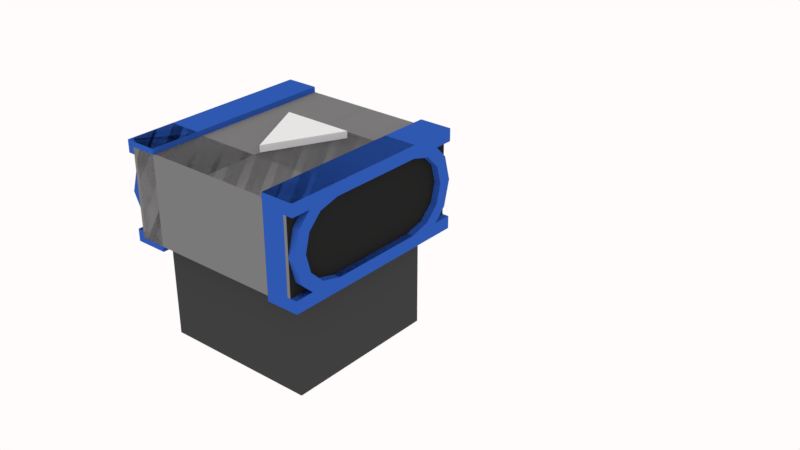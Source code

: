 # Source: ConvPrefab.blend  (saved by Blender 2.79.0; exported with 4.5.12 LTS)
import bpy
from mathutils import Matrix  # noqa: F401  (used for matrix-valued properties, if any)

bpy.ops.wm.read_factory_settings(use_empty=True)
scene = bpy.context.scene
scene.name = 'Scene'

# ---- collections
col_collection_1 = bpy.data.collections.new('Collection 1'); scene.collection.children.link(col_collection_1)

# ---- materials (node trees are filled in below, after node groups)
mat_playercolor_001 = bpy.data.materials.new('PlayerColor.001')
mat_playercolor_001.alpha_threshold = 0.0
mat_playercolor_001.roughness = 0.5
mat_tape = bpy.data.materials.new('Tape')
mat_tape.alpha_threshold = 0.0
mat_tape.roughness = 0.5
mat_side = bpy.data.materials.new('Side')
mat_side.alpha_threshold = 0.0
mat_side.roughness = 0.5
mat_body = bpy.data.materials.new('Body')
mat_body.alpha_threshold = 0.0
mat_body.roughness = 0.5
mat_arrow = bpy.data.materials.new('Arrow')
mat_arrow.alpha_threshold = 0.0
mat_arrow.roughness = 0.5

# ---- material node trees
mat_playercolor_001.use_nodes = True; mat_playercolor_001.node_tree.nodes.clear()
_N = mat_playercolor_001.node_tree.nodes; _L = mat_playercolor_001.node_tree.links
n0 = _N.new('ShaderNodeOutputMaterial'); n0.name = 'Material Output'; n0.location = (300, 300)
n1 = _N.new('ShaderNodeBsdfDiffuse'); n1.name = 'Diffuse BSDF'; n1.location = (10, 300)
n1.inputs[0].default_value = (0.02825, 0.1009, 0.448, 1.0)
_L.new(n1.outputs[0], n0.inputs[0])
n0.is_active_output = True
mat_tape.use_nodes = True; mat_tape.node_tree.nodes.clear()
_N = mat_tape.node_tree.nodes; _L = mat_tape.node_tree.links
n0 = _N.new('ShaderNodeOutputMaterial'); n0.name = 'Material Output'; n0.location = (300, 300)
n1 = _N.new('ShaderNodeBsdfDiffuse'); n1.name = 'Diffuse BSDF'; n1.location = (10, 300)
n1.inputs[0].default_value = (0.196, 0.196, 0.196, 1.0)
_L.new(n1.outputs[0], n0.inputs[0])
n0.is_active_output = True
mat_side.use_nodes = True; mat_side.node_tree.nodes.clear()
_N = mat_side.node_tree.nodes; _L = mat_side.node_tree.links
n0 = _N.new('ShaderNodeOutputMaterial'); n0.name = 'Material Output'; n0.location = (300, 300)
n1 = _N.new('ShaderNodeBsdfDiffuse'); n1.name = 'Diffuse BSDF'; n1.location = (10, 300)
n1.inputs[0].default_value = (0.01882, 0.01867, 0.01821, 1.0)
_L.new(n1.outputs[0], n0.inputs[0])
n0.is_active_output = True
mat_body.use_nodes = True; mat_body.node_tree.nodes.clear()
_N = mat_body.node_tree.nodes; _L = mat_body.node_tree.links
n0 = _N.new('ShaderNodeOutputMaterial'); n0.name = 'Material Output'; n0.location = (300, 300)
n1 = _N.new('ShaderNodeBsdfDiffuse'); n1.name = 'Diffuse BSDF'; n1.location = (10, 300)
n1.inputs[0].default_value = (0.05222, 0.05222, 0.05222, 1.0)
_L.new(n1.outputs[0], n0.inputs[0])
n0.is_active_output = True
mat_arrow.use_nodes = True; mat_arrow.node_tree.nodes.clear()
_N = mat_arrow.node_tree.nodes; _L = mat_arrow.node_tree.links
n0 = _N.new('ShaderNodeOutputMaterial'); n0.name = 'Material Output'; n0.location = (300, 300)
n1 = _N.new('ShaderNodeBsdfDiffuse'); n1.name = 'Diffuse BSDF'; n1.location = (10, 300)
_L.new(n1.outputs[0], n0.inputs[0])
n0.is_active_output = True

# ---- world
world_world = bpy.data.worlds.new('World'); scene.world = world_world
world_world.color = (1.0, 0.9699, 0.9699)
world_world.use_sun_shadow = False
world_world.sun_shadow_jitter_overblur = 0.0
world_world.cycles.sampling_method = 'MANUAL'

# ---- meshes
me_cylinder_031 = bpy.data.meshes.new('Cylinder.031')
me_cylinder_031.from_pydata([(-0.8913, 2.109, -0.6658), (-1.337, 2.228, -0.6658), (-1.663, 2.554, -0.6658), (-1.783, 3.0, -0.6658), (-1.663, 3.446, -0.6658), (-1.337, 3.772, -0.6658), (-0.8913, 3.891, -0.6658), (-0.8913, 3.0, -0.6658), (-0.8913, 2.109, 0.6658), (-1.337, 2.228, 0.6658), (-1.663, 2.554, 0.6658), (-1.783, 3.0, 0.6658), (-1.663, 3.446, 0.6658), (-1.337, 3.772, 0.6658), (-0.8913, 3.891, 0.6658), (-0.8913, 3.0, 0.6658), (-0.8913, 2.109, 0.0), (-1.337, 2.228, 0.0), (-1.663, 2.554, 0.0), (-1.783, 3.0, 0.0), (-1.663, 3.446, 0.0), (-1.337, 3.772, 0.0), (-0.8913, 3.891, 0.0), (0.8913, 2.109, -0.6658), (1.337, 2.228, -0.6658), (1.663, 2.554, -0.6658), (1.783, 3.0, -0.6658), (1.663, 3.446, -0.6658), (1.337, 3.772, -0.6658), (0.8913, 3.891, -0.6658), (0.8913, 3.0, -0.6658), (0.8913, 2.109, 0.6658), (1.337, 2.228, 0.6658), (1.663, 2.554, 0.6658), (1.783, 3.0, 0.6658), (1.663, 3.446, 0.6658), (1.337, 3.772, 0.6658), (0.8913, 3.891, 0.6658), (0.8913, 3.0, 0.6658), (0.8913, 2.109, 0.0), (1.337, 2.228, 0.0), (1.663, 2.554, 0.0), (1.783, 3.0, 0.0), (1.663, 3.446, 0.0), (1.337, 3.772, 0.0), (0.8913, 3.891, 0.0)], [], [(21, 22, 6, 5), (20, 21, 5, 4), (19, 20, 4, 3), (18, 19, 3, 2), (17, 18, 2, 1), (16, 17, 1, 0), (7, 5, 6), (7, 4, 5), (7, 3, 4), (2, 3, 7), (1, 2, 7), (0, 1, 7), (21, 13, 14, 22), (20, 12, 13, 21), (19, 11, 12, 20), (18, 10, 11, 19), (17, 9, 10, 18), (16, 8, 9, 17), (15, 14, 13), (15, 13, 12), (15, 12, 11), (10, 15, 11), (9, 15, 10), (8, 15, 9), (44, 28, 29, 45), (43, 27, 28, 44), (42, 26, 27, 43), (41, 25, 26, 42), (40, 24, 25, 41), (39, 23, 24, 40), (30, 29, 28), (30, 28, 27), (30, 27, 26), (25, 30, 26), (24, 30, 25), (23, 30, 24), (44, 45, 37, 36), (43, 44, 36, 35), (42, 43, 35, 34), (41, 42, 34, 33), (40, 41, 33, 32), (39, 40, 32, 31), (38, 36, 37), (38, 35, 36), (38, 34, 35), (33, 34, 38), (32, 33, 38), (31, 32, 38), (7, 6, 29, 30), (22, 45, 29, 6), (0, 7, 30, 23), (0, 23, 39, 16), (8, 16, 39, 31), (8, 31, 38, 15), (15, 38, 37, 14), (22, 14, 37, 45)])
me_cylinder_031.polygons.foreach_set('material_index', [1, 1, 1, 1, 1, 1, 2, 2, 2, 2, 2, 2, 1, 1, 1, 1, 1, 1, 2, 2, 2, 2, 2, 2, 1, 1, 1, 1, 1, 1, 2, 2, 2, 2, 2, 2, 1, 1, 1, 1, 1, 1, 2, 2, 2, 2, 2, 2, 2, 1, 2, 1, 1, 2, 2, 1])
me_cylinder_031.materials.append(mat_playercolor_001)
me_cylinder_031.materials.append(mat_tape)
me_cylinder_031.materials.append(mat_side)
me_cylinder_031.materials.append(mat_body)
me_cylinder_031.use_remesh_preserve_volume = False
me_cylinder_031.use_remesh_preserve_attributes = False
me_cylinder_031.use_mirror_vertex_groups = False
me_cylinder_031.update()
me_cylinder_030 = bpy.data.meshes.new('Cylinder.030')
me_cylinder_030.from_pydata([(0.9671, 3.75, -1.0), (0.9671, 2.25, -1.0), (1.371, 2.358, -1.0), (1.642, 2.629, -1.0), (1.741, 3.0, -1.0), (1.642, 3.371, -1.0), (1.371, 3.642, -1.0), (1.0, 4.0, -0.6667), (1.0, 2.0, -0.6667), (1.5, 2.134, -0.6667), (1.866, 2.5, -0.6667), (2.0, 3.0, -0.6667), (1.866, 3.5, -0.6667), (1.5, 3.866, -0.6667), (1.5, 2.134, -1.0), (1.0, 2.0, -1.0), (1.866, 2.5, -1.0), (2.0, 3.0, -1.0), (1.866, 3.5, -1.0), (1.5, 3.866, -1.0), (1.0, 4.0, -1.0), (0.9671, 3.75, -0.9), (0.9671, 2.25, -0.9), (1.371, 2.358, -0.9), (1.642, 2.629, -0.9), (1.741, 3.0, -0.9), (1.642, 3.371, -0.9), (1.371, 3.642, -0.9), (0.9671, 3.0, -0.9), (1.0, 3.0, -0.6667), (-0.9671, 3.75, -1.0), (-0.9671, 2.25, -1.0), (-1.371, 2.358, -1.0), (-1.642, 2.629, -1.0), (-1.741, 3.0, -1.0), (-1.642, 3.371, -1.0), (-1.371, 3.642, -1.0), (-1.0, 4.0, -0.6667), (-1.0, 2.0, -0.6667), (-1.5, 2.134, -0.6667), (-1.866, 2.5, -0.6667), (-2.0, 3.0, -0.6667), (-1.866, 3.5, -0.6667), (-1.5, 3.866, -0.6667), (-1.5, 2.134, -1.0), (-1.0, 2.0, -1.0), (-1.866, 2.5, -1.0), (-2.0, 3.0, -1.0), (-1.866, 3.5, -1.0), (-1.5, 3.866, -1.0), (-1.0, 4.0, -1.0), (-0.9671, 3.75, -0.9), (-0.9671, 2.25, -0.9), (-1.371, 2.358, -0.9), (-1.642, 2.629, -0.9), (-1.741, 3.0, -0.9), (-1.642, 3.371, -0.9), (-1.371, 3.642, -0.9), (-0.9671, 3.0, -0.9), (3.02e-07, 4.0, -1.0), (3.02e-07, 2.0, -1.0), (2.013e-07, 4.0, -0.6667), (2.013e-07, 2.0, -0.6667), (2.718e-07, 2.25, -0.9), (2.718e-07, 3.0, -0.9), (3.02e-07, 2.25, -1.0), (2.718e-07, 3.75, -0.9), (-1.0, 3.0, -0.6667), (3.02e-07, 3.75, -1.0), (2.013e-07, 3.0, -0.6667), (0.9671, 3.75, 1.0), (0.9671, 2.25, 1.0), (1.371, 2.358, 1.0), (1.642, 2.629, 1.0), (1.741, 3.0, 1.0), (1.642, 3.371, 1.0), (1.371, 3.642, 1.0), (1.0, 4.0, 0.6667), (1.0, 2.0, 0.6667), (1.5, 2.134, 0.6667), (1.866, 2.5, 0.6667), (2.0, 3.0, 0.6667), (1.866, 3.5, 0.6667), (1.5, 3.866, 0.6667), (1.5, 2.134, 1.0), (1.0, 2.0, 1.0), (1.866, 2.5, 1.0), (2.0, 3.0, 1.0), (1.866, 3.5, 1.0), (1.5, 3.866, 1.0), (1.0, 4.0, 1.0), (0.9671, 3.75, 0.9), (0.9671, 2.25, 0.9), (1.371, 2.358, 0.9), (1.642, 2.629, 0.9), (1.741, 3.0, 0.9), (1.642, 3.371, 0.9), (1.371, 3.642, 0.9), (0.9671, 3.0, 0.9), (1.0, 3.0, 0.6667), (-0.9671, 3.75, 1.0), (-0.9671, 2.25, 1.0), (-1.371, 2.358, 1.0), (-1.642, 2.629, 1.0), (-1.741, 3.0, 1.0), (-1.642, 3.371, 1.0), (-1.371, 3.642, 1.0), (-1.0, 4.0, 0.6667), (-1.0, 2.0, 0.6667), (-1.5, 2.134, 0.6667), (-1.866, 2.5, 0.6667), (-2.0, 3.0, 0.6667), (-1.866, 3.5, 0.6667), (-1.5, 3.866, 0.6667), (-1.5, 2.134, 1.0), (-1.0, 2.0, 1.0), (-1.866, 2.5, 1.0), (-2.0, 3.0, 1.0), (-1.866, 3.5, 1.0), (-1.5, 3.866, 1.0), (-1.0, 4.0, 1.0), (-0.9671, 3.75, 0.9), (-0.9671, 2.25, 0.9), (-1.371, 2.358, 0.9), (-1.642, 2.629, 0.9), (-1.741, 3.0, 0.9), (-1.642, 3.371, 0.9), (-1.371, 3.642, 0.9), (-0.9671, 3.0, 0.9), (-3.02e-07, 4.0, 1.0), (-3.02e-07, 2.0, 1.0), (-2.013e-07, 4.0, 0.6667), (-2.013e-07, 2.0, 0.6667), (-2.718e-07, 2.25, 0.9), (-2.718e-07, 3.0, 0.9), (-3.02e-07, 2.25, 1.0), (-2.718e-07, 3.75, 0.9), (-1.0, 3.0, 0.6667), (-3.02e-07, 3.75, 1.0), (-2.013e-07, 3.0, 0.6667)], [], [(8, 15, 14, 9), (9, 14, 16, 10), (10, 16, 17, 11), (11, 17, 18, 12), (12, 18, 19, 13), (13, 19, 20, 7), (11, 29, 10), (13, 29, 12), (7, 29, 13), (61, 69, 29, 7), (69, 62, 8, 29), (22, 28, 23), (68, 0, 21, 66), (0, 6, 27, 21), (28, 24, 23), (10, 29, 9), (1, 2, 14, 15), (2, 3, 16, 14), (3, 4, 17, 16), (4, 5, 18, 17), (5, 6, 19, 18), (6, 0, 20, 19), (65, 1, 15, 60), (28, 25, 24), (21, 27, 28), (27, 26, 28), (2, 1, 22, 23), (3, 2, 23, 24), (4, 3, 24, 25), (5, 4, 25, 26), (6, 5, 26, 27), (29, 8, 9), (28, 26, 25), (22, 63, 64, 28), (12, 29, 11), (1, 65, 63, 22), (28, 64, 66, 21), (0, 68, 59, 20), (20, 59, 61, 7), (8, 62, 60, 15), (38, 39, 44, 45), (39, 40, 46, 44), (40, 41, 47, 46), (41, 42, 48, 47), (42, 43, 49, 48), (43, 37, 50, 49), (41, 40, 67), (43, 42, 67), (37, 43, 67), (61, 37, 67, 69), (69, 67, 38, 62), (52, 53, 58), (68, 66, 51, 30), (30, 51, 57, 36), (58, 53, 54), (40, 39, 67), (31, 45, 44, 32), (32, 44, 46, 33), (33, 46, 47, 34), (34, 47, 48, 35), (35, 48, 49, 36), (36, 49, 50, 30), (65, 60, 45, 31), (58, 54, 55), (51, 58, 57), (57, 58, 56), (32, 53, 52, 31), (33, 54, 53, 32), (34, 55, 54, 33), (35, 56, 55, 34), (36, 57, 56, 35), (67, 39, 38), (58, 55, 56), (52, 58, 64, 63), (42, 41, 67), (31, 52, 63, 65), (58, 51, 66, 64), (30, 50, 59, 68), (50, 37, 61, 59), (38, 45, 60, 62), (78, 79, 84, 85), (79, 80, 86, 84), (80, 81, 87, 86), (81, 82, 88, 87), (82, 83, 89, 88), (83, 77, 90, 89), (81, 80, 99), (83, 82, 99), (77, 83, 99), (131, 77, 99, 139), (139, 99, 78, 132), (92, 93, 98), (138, 136, 91, 70), (70, 91, 97, 76), (98, 93, 94), (80, 79, 99), (71, 85, 84, 72), (72, 84, 86, 73), (73, 86, 87, 74), (74, 87, 88, 75), (75, 88, 89, 76), (76, 89, 90, 70), (135, 130, 85, 71), (98, 94, 95), (91, 98, 97), (97, 98, 96), (72, 93, 92, 71), (73, 94, 93, 72), (74, 95, 94, 73), (75, 96, 95, 74), (76, 97, 96, 75), (99, 79, 78), (98, 95, 96), (92, 98, 134, 133), (82, 81, 99), (71, 92, 133, 135), (98, 91, 136, 134), (70, 90, 129, 138), (90, 77, 131, 129), (78, 85, 130, 132), (108, 115, 114, 109), (109, 114, 116, 110), (110, 116, 117, 111), (111, 117, 118, 112), (112, 118, 119, 113), (113, 119, 120, 107), (111, 137, 110), (113, 137, 112), (107, 137, 113), (131, 139, 137, 107), (139, 132, 108, 137), (122, 128, 123), (138, 100, 121, 136), (100, 106, 127, 121), (128, 124, 123), (110, 137, 109), (101, 102, 114, 115), (102, 103, 116, 114), (103, 104, 117, 116), (104, 105, 118, 117), (105, 106, 119, 118), (106, 100, 120, 119), (135, 101, 115, 130), (128, 125, 124), (121, 127, 128), (127, 126, 128), (102, 101, 122, 123), (103, 102, 123, 124), (104, 103, 124, 125), (105, 104, 125, 126), (106, 105, 126, 127), (137, 108, 109), (128, 126, 125), (122, 133, 134, 128), (112, 137, 111), (101, 135, 133, 122), (128, 134, 136, 121), (100, 138, 129, 120), (120, 129, 131, 107), (108, 132, 130, 115)])
me_cylinder_030.materials.append(mat_playercolor_001)
me_cylinder_030.materials.append(mat_tape)
me_cylinder_030.materials.append(mat_side)
me_cylinder_030.materials.append(mat_body)
me_cylinder_030.use_remesh_preserve_volume = False
me_cylinder_030.use_remesh_preserve_attributes = False
me_cylinder_030.use_mirror_vertex_groups = False
me_cylinder_030.update()
me_cylinder_026 = bpy.data.meshes.new('Cylinder.026')
me_cylinder_026.from_pydata([(-0.9671, 3.75, -1.0), (-0.9671, 2.25, -1.0), (-1.371, 2.358, -1.0), (-1.642, 2.629, -1.0), (-1.741, 3.0, -1.0), (-1.642, 3.371, -1.0), (-1.371, 3.642, -1.0), (-1.0, 2.0, -0.6667), (-1.5, 2.134, -0.6667), (-1.866, 2.5, -0.6667), (-2.0, 3.0, -0.6667), (-1.866, 3.5, -0.6667), (-1.5, 3.866, -0.6667), (-1.0, 4.0, -0.6667), (-1.0, 2.0, -1.0), (-1.5, 2.134, -1.0), (-1.866, 2.5, -1.0), (-2.0, 3.0, -1.0), (-1.866, 3.5, -1.0), (-1.5, 3.866, -1.0), (-1.0, 4.0, -1.0), (-0.9671, 3.75, -0.9), (-0.9671, 2.25, -0.9), (-1.371, 2.358, -0.9), (-1.642, 2.629, -0.9), (-1.741, 3.0, -0.9), (-1.642, 3.371, -0.9), (-1.371, 3.642, -0.9), (-1.0, 3.0, -0.6667), (2.0, 3.0, -0.6667), (2.0, 3.0, -0.9), (-0.9671, 3.0, -0.9), (2.0, 3.75, -1.0), (2.0, 2.25, -1.0), (2.0, 2.0, -0.6667), (2.0, 4.0, -0.6667), (2.0, 4.0, -1.0), (2.0, 2.0, -1.0), (2.0, 3.75, -0.9), (2.0, 2.25, -0.9)], [], [(28, 13, 12), (20, 36, 32, 0), (38, 32, 36, 35), (6, 0, 21, 27), (14, 7, 8, 15), (15, 8, 9, 16), (16, 9, 10, 17), (17, 10, 11, 18), (18, 11, 12, 19), (19, 12, 13, 20), (0, 32, 38, 21), (25, 26, 31), (2, 1, 14, 15), (3, 2, 15, 16), (4, 3, 16, 17), (5, 4, 17, 18), (6, 5, 18, 19), (0, 6, 19, 20), (1, 33, 37, 14), (31, 30, 39, 22), (27, 21, 31), (22, 39, 33, 1), (1, 2, 23, 22), (2, 3, 24, 23), (3, 4, 25, 24), (4, 5, 26, 25), (5, 6, 27, 26), (13, 35, 36, 20), (28, 10, 9), (29, 35, 13, 28), (22, 23, 31), (23, 24, 31), (24, 25, 31), (30, 29, 34, 39), (26, 27, 31), (33, 39, 34, 37), (21, 38, 30, 31), (38, 35, 29, 30), (14, 37, 34, 7), (11, 28, 12), (10, 28, 11), (28, 9, 8), (7, 28, 8), (34, 29, 28, 7)])
me_cylinder_026.materials.append(mat_playercolor_001)
me_cylinder_026.materials.append(mat_tape)
me_cylinder_026.materials.append(mat_side)
me_cylinder_026.materials.append(mat_body)
me_cylinder_026.use_remesh_preserve_volume = False
me_cylinder_026.use_remesh_preserve_attributes = False
me_cylinder_026.use_mirror_vertex_groups = False
me_cylinder_026.update()
me_cylinder_025 = bpy.data.meshes.new('Cylinder.025')
me_cylinder_025.from_pydata([(-0.8913, 2.109, -0.6658), (-1.337, 2.228, -0.6658), (-1.663, 2.554, -0.6658), (-1.783, 3.0, -0.6658), (-1.663, 3.446, -0.6658), (-1.337, 3.772, -0.6658), (-0.8913, 3.891, -0.6658), (2.0, 2.109, -0.6658), (2.0, 3.891, -0.6658), (-0.8913, 3.0, -0.6658), (2.0, 3.0, -0.6658), (-0.8913, 2.109, 0.6658), (-1.337, 2.228, 0.6658), (-1.663, 2.554, 0.6658), (-1.783, 3.0, 0.6658), (-1.663, 3.446, 0.6658), (-1.337, 3.772, 0.6658), (2.0, 3.0, 0.0), (-0.8913, 3.891, 0.6658), (2.0, 2.109, 0.6658), (2.0, 3.891, 0.6658), (-0.8913, 3.0, 0.6658), (-0.8913, 2.109, 0.0), (-1.337, 2.228, 0.0), (-1.663, 2.554, 0.0), (-1.783, 3.0, 0.0), (-1.663, 3.446, 0.0), (-1.337, 3.772, 0.0), (2.0, 3.0, 0.6658), (-0.8913, 3.891, 0.0), (2.0, 2.109, 0.0), (2.0, 3.891, 0.0)], [], [(30, 7, 10, 17), (27, 29, 6, 5), (26, 27, 5, 4), (25, 26, 4, 3), (24, 25, 3, 2), (23, 24, 2, 1), (22, 23, 1, 0), (0, 9, 10, 7), (17, 10, 8, 31), (9, 6, 8, 10), (9, 5, 6), (9, 4, 5), (0, 7, 30, 22), (9, 3, 4), (2, 3, 9), (1, 2, 9), (0, 1, 9), (6, 29, 31, 8), (30, 17, 28, 19), (27, 16, 18, 29), (26, 15, 16, 27), (25, 14, 15, 26), (24, 13, 14, 25), (23, 12, 13, 24), (22, 11, 12, 23), (11, 19, 28, 21), (17, 31, 20, 28), (21, 28, 20, 18), (21, 18, 16), (21, 16, 15), (11, 22, 30, 19), (21, 15, 14), (13, 21, 14), (12, 21, 13), (11, 21, 12), (18, 20, 31, 29)])
me_cylinder_025.polygons.foreach_set('material_index', [1, 1, 1, 1, 1, 1, 1, 2, 1, 2, 2, 2, 1, 2, 2, 2, 2, 1, 1, 1, 1, 1, 1, 1, 1, 2, 1, 2, 2, 2, 1, 2, 2, 2, 2, 1])
me_cylinder_025.materials.append(mat_playercolor_001)
me_cylinder_025.materials.append(mat_tape)
me_cylinder_025.materials.append(mat_side)
me_cylinder_025.materials.append(mat_body)
me_cylinder_025.use_remesh_preserve_volume = False
me_cylinder_025.use_remesh_preserve_attributes = False
me_cylinder_025.use_mirror_vertex_groups = False
me_cylinder_025.update()
me_cylinder_024 = bpy.data.meshes.new('Cylinder.024')
me_cylinder_024.from_pydata([(-0.8913, 2.109, -0.6658), (-1.337, 2.228, -0.6658), (-1.663, 2.554, -0.6658), (-1.783, 3.0, -0.6658), (-1.663, 3.446, -0.6658), (-1.337, 3.772, -0.6658), (-0.8913, 3.891, -0.6658), (2.0, 2.109, -0.6658), (2.0, 3.891, -0.6658), (-0.8913, 3.0, -0.6658), (2.0, 3.0, -0.6658), (-0.8913, 2.109, 0.6658), (-1.337, 2.228, 0.6658), (-1.663, 2.554, 0.6658), (-1.783, 3.0, 0.6658), (-1.663, 3.446, 0.6658), (-1.337, 3.772, 0.6658), (2.0, 3.0, 0.0), (-0.8913, 3.891, 0.6658), (2.0, 2.109, 0.6658), (2.0, 3.891, 0.6658), (-0.8913, 3.0, 0.6658), (-0.8913, 2.109, 0.0), (-1.337, 2.228, 0.0), (-1.663, 2.554, 0.0), (-1.783, 3.0, 0.0), (-1.663, 3.446, 0.0), (-1.337, 3.772, 0.0), (2.0, 3.0, 0.6658), (-0.8913, 3.891, 0.0), (2.0, 2.109, 0.0), (2.0, 3.891, 0.0)], [], [(30, 7, 10, 17), (27, 29, 6, 5), (26, 27, 5, 4), (25, 26, 4, 3), (24, 25, 3, 2), (23, 24, 2, 1), (22, 23, 1, 0), (0, 9, 10, 7), (17, 10, 8, 31), (9, 6, 8, 10), (9, 5, 6), (9, 4, 5), (0, 7, 30, 22), (9, 3, 4), (2, 3, 9), (1, 2, 9), (0, 1, 9), (6, 29, 31, 8), (30, 17, 28, 19), (27, 16, 18, 29), (26, 15, 16, 27), (25, 14, 15, 26), (24, 13, 14, 25), (23, 12, 13, 24), (22, 11, 12, 23), (11, 19, 28, 21), (17, 31, 20, 28), (21, 28, 20, 18), (21, 18, 16), (21, 16, 15), (11, 22, 30, 19), (21, 15, 14), (13, 21, 14), (12, 21, 13), (11, 21, 12), (18, 20, 31, 29)])
me_cylinder_024.polygons.foreach_set('material_index', [1, 1, 1, 1, 1, 1, 1, 2, 1, 2, 2, 2, 1, 2, 2, 2, 2, 1, 1, 1, 1, 1, 1, 1, 1, 2, 1, 2, 2, 2, 1, 2, 2, 2, 2, 1])
me_cylinder_024.materials.append(mat_playercolor_001)
me_cylinder_024.materials.append(mat_tape)
me_cylinder_024.materials.append(mat_side)
me_cylinder_024.materials.append(mat_body)
me_cylinder_024.use_remesh_preserve_volume = False
me_cylinder_024.use_remesh_preserve_attributes = False
me_cylinder_024.use_mirror_vertex_groups = False
me_cylinder_024.update()
me_cylinder_007 = bpy.data.meshes.new('Cylinder.007')
me_cylinder_007.from_pydata([(-0.9671, 3.75, -1.0), (-0.9671, 2.25, -1.0), (-1.371, 2.358, -1.0), (-1.642, 2.629, -1.0), (-1.741, 3.0, -1.0), (-1.642, 3.371, -1.0), (-1.371, 3.642, -1.0), (-1.0, 2.0, -0.6667), (-1.5, 2.134, -0.6667), (-1.866, 2.5, -0.6667), (-2.0, 3.0, -0.6667), (-1.866, 3.5, -0.6667), (-1.5, 3.866, -0.6667), (-1.0, 4.0, -0.6667), (-1.0, 2.0, -1.0), (-1.5, 2.134, -1.0), (-1.866, 2.5, -1.0), (-2.0, 3.0, -1.0), (-1.866, 3.5, -1.0), (-1.5, 3.866, -1.0), (-1.0, 4.0, -1.0), (-0.9671, 3.75, -0.9), (-0.9671, 2.25, -0.9), (-1.371, 2.358, -0.9), (-1.642, 2.629, -0.9), (-1.741, 3.0, -0.9), (-1.642, 3.371, -0.9), (-1.371, 3.642, -0.9), (-1.0, 3.0, -0.6667), (2.0, 3.0, -0.6667), (2.0, 3.0, -0.9), (-0.9671, 3.0, -0.9), (2.0, 3.75, -1.0), (2.0, 2.25, -1.0), (2.0, 2.0, -0.6667), (2.0, 4.0, -0.6667), (2.0, 4.0, -1.0), (2.0, 2.0, -1.0), (2.0, 3.75, -0.9), (2.0, 2.25, -0.9)], [], [(28, 13, 12), (20, 36, 32, 0), (38, 32, 36, 35), (6, 0, 21, 27), (14, 7, 8, 15), (15, 8, 9, 16), (16, 9, 10, 17), (17, 10, 11, 18), (18, 11, 12, 19), (19, 12, 13, 20), (0, 32, 38, 21), (25, 26, 31), (2, 1, 14, 15), (3, 2, 15, 16), (4, 3, 16, 17), (5, 4, 17, 18), (6, 5, 18, 19), (0, 6, 19, 20), (1, 33, 37, 14), (31, 30, 39, 22), (27, 21, 31), (22, 39, 33, 1), (1, 2, 23, 22), (2, 3, 24, 23), (3, 4, 25, 24), (4, 5, 26, 25), (5, 6, 27, 26), (13, 35, 36, 20), (28, 10, 9), (29, 35, 13, 28), (22, 23, 31), (23, 24, 31), (24, 25, 31), (30, 29, 34, 39), (26, 27, 31), (33, 39, 34, 37), (21, 38, 30, 31), (38, 35, 29, 30), (14, 37, 34, 7), (11, 28, 12), (10, 28, 11), (28, 9, 8), (7, 28, 8), (34, 29, 28, 7)])
me_cylinder_007.materials.append(mat_playercolor_001)
me_cylinder_007.materials.append(mat_tape)
me_cylinder_007.materials.append(mat_side)
me_cylinder_007.materials.append(mat_body)
me_cylinder_007.use_remesh_preserve_volume = False
me_cylinder_007.use_remesh_preserve_attributes = False
me_cylinder_007.use_mirror_vertex_groups = False
me_cylinder_007.update()
me_cylinder_023 = bpy.data.meshes.new('Cylinder.023')
me_cylinder_023.from_pydata([(1.96, 2.109, 0.4762), (1.96, 2.109, -0.4762), (1.96, 3.891, -0.4762), (1.96, 3.891, 0.4762), (-1.96, 2.109, 0.4762), (-1.96, 2.109, -0.4762), (-1.96, 3.891, -0.4762), (-1.96, 3.891, 0.4762), (1.96, 2.109, 0.6652), (1.96, 3.891, 0.6652), (1.96, 2.109, -0.6611), (1.96, 3.891, -0.6658), (-1.96, 2.109, 0.6652), (-1.96, 3.891, 0.6652), (-1.96, 2.109, -0.6611), (-1.96, 3.891, -0.6658)], [], [(0, 1, 2, 3), (2, 6, 7, 3), (4, 7, 6, 5), (0, 4, 5, 1), (5, 6, 15, 14), (6, 2, 11, 15), (10, 14, 15, 11), (2, 1, 10, 11), (3, 7, 13, 9), (1, 5, 14, 10), (7, 4, 12, 13), (0, 3, 9, 8), (4, 0, 8, 12), (9, 13, 12, 8)])
me_cylinder_023.polygons.foreach_set('material_index', [1, 1, 1, 1, 1, 1, 2, 1, 1, 1, 1, 1, 1, 1])
me_cylinder_023.materials.append(mat_playercolor_001)
me_cylinder_023.materials.append(mat_tape)
me_cylinder_023.materials.append(mat_side)
me_cylinder_023.materials.append(mat_body)
me_cylinder_023.use_remesh_preserve_volume = False
me_cylinder_023.use_remesh_preserve_attributes = False
me_cylinder_023.use_mirror_vertex_groups = False
me_cylinder_023.update()
me_cylinder_004 = bpy.data.meshes.new('Cylinder.004')
me_cylinder_004.from_pydata([(2.0, 3.75, -1.0), (2.0, 2.25, -1.0), (2.0, 2.0, -0.6667), (2.0, 4.0, -0.6667), (2.0, 4.0, -1.0), (2.0, 2.0, -1.0), (2.0, 3.75, -0.9), (2.0, 2.25, -0.9), (-2.0, 3.75, -1.0), (-2.0, 2.25, -1.0), (-2.0, 2.0, -0.6667), (-2.0, 4.0, -0.6667), (-2.0, 4.0, -1.0), (-2.0, 2.0, -1.0), (-2.0, 3.75, -0.9), (-2.0, 2.25, -0.9), (2.0, 3.75, 1.0), (2.0, 2.25, 1.0), (2.0, 2.0, 0.6667), (2.0, 4.0, 0.6667), (2.0, 4.0, 1.0), (2.0, 2.0, 1.0), (2.0, 3.75, 0.9), (2.0, 2.25, 0.9), (-2.0, 3.75, 1.0), (-2.0, 2.25, 1.0), (-2.0, 2.0, 0.6667), (-2.0, 4.0, 0.6667), (-2.0, 4.0, 1.0), (-2.0, 2.0, 1.0), (-2.0, 3.75, 0.9), (-2.0, 2.25, 0.9)], [], [(2, 3, 11, 10), (6, 3, 2, 7), (10, 15, 9, 13), (1, 7, 2, 5), (7, 15, 14, 6), (0, 8, 12, 4), (0, 6, 14, 8), (3, 4, 12, 11), (1, 9, 15, 7), (1, 5, 13, 9), (14, 15, 10, 11), (5, 2, 10, 13), (4, 3, 6, 0), (12, 8, 14, 11), (18, 26, 27, 19), (22, 23, 18, 19), (26, 29, 25, 31), (17, 21, 18, 23), (23, 22, 30, 31), (16, 20, 28, 24), (16, 24, 30, 22), (19, 27, 28, 20), (17, 23, 31, 25), (17, 25, 29, 21), (30, 27, 26, 31), (21, 29, 26, 18), (20, 16, 22, 19), (28, 27, 30, 24)])
me_cylinder_004.materials.append(mat_playercolor_001)
me_cylinder_004.use_remesh_preserve_volume = False
me_cylinder_004.use_remesh_preserve_attributes = False
me_cylinder_004.use_mirror_vertex_groups = False
me_cylinder_004.update()
me_cylinder_022 = bpy.data.meshes.new('Cylinder.022')
me_cylinder_022.from_pydata([(1.6, 0.0, 0.8), (1.6, 0.0, -0.8), (1.6, 3.0, -0.8), (1.6, 3.0, 0.8), (-1.6, -4.558e-14, 0.8), (-1.6, -4.558e-14, -0.8), (-1.6, 3.0, -0.8), (-1.6, 3.0, 0.8)], [], [(5, 6, 2, 1), (0, 4, 5, 1), (4, 7, 6, 5), (7, 4, 0, 3), (1, 2, 3, 0), (6, 7, 3, 2)])
me_cylinder_022.polygons.foreach_set('material_index', [3, 3, 3, 3, 3, 3])
me_cylinder_022.materials.append(mat_playercolor_001)
me_cylinder_022.materials.append(mat_tape)
me_cylinder_022.materials.append(mat_side)
me_cylinder_022.materials.append(mat_body)
me_cylinder_022.use_remesh_preserve_volume = False
me_cylinder_022.use_remesh_preserve_attributes = False
me_cylinder_022.use_mirror_vertex_groups = False
me_cylinder_022.update()
me_cylinder_000 = bpy.data.meshes.new('Cylinder.000')
me_cylinder_000.from_pydata([(-0.68, 3.833, -0.2571), (0.76, 3.833, -4.247e-07), (-0.68, 3.833, 0.2571), (-0.68, 4.025, -0.2571), (0.76, 4.025, -8.751e-07), (-0.68, 4.025, 0.2571)], [], [(2, 0, 1), (5, 4, 3), (1, 0, 3, 4), (0, 2, 5, 3), (2, 1, 4, 5)])
me_cylinder_000.polygons.foreach_set('material_index', [4, 4, 4, 4, 4])
me_cylinder_000.materials.append(mat_playercolor_001)
me_cylinder_000.materials.append(mat_tape)
me_cylinder_000.materials.append(mat_side)
me_cylinder_000.materials.append(mat_body)
me_cylinder_000.materials.append(mat_arrow)
me_cylinder_000.use_remesh_preserve_volume = False
me_cylinder_000.use_remesh_preserve_attributes = False
me_cylinder_000.use_mirror_vertex_groups = False
me_cylinder_000.update()

# ---- objects
ob_empty = bpy.data.objects.new('Empty', None)
ob_centronly = bpy.data.objects.new('CentrOnly', None)
ob_centonlytape = bpy.data.objects.new('CentOnlyTape', me_cylinder_031)
ob_centronlyside = bpy.data.objects.new('CentrOnlySide', me_cylinder_030)
ob_back = bpy.data.objects.new('Back', None)
ob_backside = bpy.data.objects.new('BackSide', me_cylinder_026)
ob_backtape = bpy.data.objects.new('BackTape', me_cylinder_025)
ob_front = bpy.data.objects.new('Front', None)
ob_fronttape = bpy.data.objects.new('FrontTape', me_cylinder_024)
ob_frontside = bpy.data.objects.new('FrontSide', me_cylinder_007)
ob_centrmulti = bpy.data.objects.new('CentrMulti', None)
ob_centraltape = bpy.data.objects.new('CentralTape', me_cylinder_023)
ob_centralside = bpy.data.objects.new('CentralSide', me_cylinder_004)
ob_body = bpy.data.objects.new('Body', me_cylinder_022)
ob_arrow = bpy.data.objects.new('Arrow', me_cylinder_000)

# ---- transforms, parenting, visibility, modifiers, constraints
ob_empty.location = (0.0, 0.0, 0.0)
ob_empty.rotation_euler = (0.0, -0.0, 1.571)
ob_empty.empty_image_offset = (0.0, 0.0)
ob_empty.lineart.crease_threshold = 0.0
ob_centronly.parent = ob_empty
ob_centronly.matrix_parent_inverse = Matrix(((-4.371e-08, 1.0, 0.0, 0.0), (-1.0, -4.371e-08, 0.0, 0.0), (0.0, 0.0, 1.0, 0.0), (0.0, 0.0, 0.0, 1.0)))
ob_centronly.location = (0.0, 0.0, 0.0)
ob_centronly.empty_image_offset = (0.0, 0.0)
ob_centronly.lineart.crease_threshold = 0.0
ob_centonlytape.parent = ob_centronly
ob_centonlytape.location = (0.0, 0.0, 0.0)
ob_centonlytape.rotation_euler = (1.571, -2.98e-08, -1.571)
ob_centonlytape.scale = (0.5, 0.5, 1.4)
ob_centonlytape.lineart.crease_threshold = 0.0
ob_centronlyside.parent = ob_centronly
ob_centronlyside.location = (0.0, 0.0, 0.0)
ob_centronlyside.rotation_euler = (1.571, -6.395e-14, -1.571)
ob_centronlyside.scale = (0.5, 0.5, 1.0)
ob_centronlyside.lineart.crease_threshold = 0.0
ob_back.parent = ob_empty
ob_back.matrix_parent_inverse = Matrix(((-4.371e-08, 1.0, 0.0, 0.0), (-1.0, -4.371e-08, 0.0, 0.0), (0.0, 0.0, 1.0, 0.0), (0.0, 0.0, 0.0, 1.0)))
ob_back.location = (0.0, 0.0, 0.0)
ob_back.rotation_euler = (0.0, 0.0, -1.571)
ob_back.empty_image_offset = (0.0, 0.0)
ob_back.hide_viewport = True
ob_back.lineart.crease_threshold = 0.0
ob_backside.parent = ob_back
ob_backside.matrix_parent_inverse = Matrix(((-4.371e-08, 1.0, 0.0, 0.0), (-1.0, -4.371e-08, 0.0, 0.0), (0.0, 0.0, 1.0, 0.0), (0.0, 0.0, 0.0, 1.0)))
ob_backside.location = (0.0, 0.0, 0.0)
ob_backside.rotation_euler = (1.571, -2.98e-08, -1.571)
ob_backside.scale = (0.5, 0.5, 1.0)
ob_backside.hide_viewport = True
ob_backside.lineart.crease_threshold = 0.0
_m = ob_backside.modifiers.new('Mirror', 'MIRROR')
_m.use_axis = (False, False, True)
ob_backtape.parent = ob_back
ob_backtape.matrix_parent_inverse = Matrix(((-4.371e-08, 1.0, 0.0, 0.0), (-1.0, -4.371e-08, 0.0, 0.0), (0.0, 0.0, 1.0, 0.0), (0.0, 0.0, 0.0, 1.0)))
ob_backtape.location = (0.0, 0.0, 0.0)
ob_backtape.rotation_euler = (1.571, 0.0, -1.571)
ob_backtape.scale = (0.5, 0.5, 1.4)
ob_backtape.hide_viewport = True
ob_backtape.lineart.crease_threshold = 0.0
ob_front.parent = ob_empty
ob_front.matrix_parent_inverse = Matrix(((-4.371e-08, 1.0, 0.0, 0.0), (-1.0, -4.371e-08, 0.0, 0.0), (0.0, 0.0, 1.0, 0.0), (0.0, 0.0, 0.0, 1.0)))
ob_front.location = (0.0, 0.0, 0.0)
ob_front.rotation_euler = (0.0, -0.0, 1.571)
ob_front.empty_image_offset = (0.0, 0.0)
ob_front.hide_viewport = True
ob_front.lineart.crease_threshold = 0.0
ob_fronttape.parent = ob_front
ob_fronttape.matrix_parent_inverse = Matrix(((-4.371e-08, 1.0, 0.0, 0.0), (-1.0, -4.371e-08, 0.0, 0.0), (0.0, 0.0, 1.0, 0.0), (0.0, 0.0, 0.0, 1.0)))
ob_fronttape.location = (0.0, 0.0, 0.0)
ob_fronttape.rotation_euler = (1.571, 0.0, -1.571)
ob_fronttape.scale = (0.5, 0.5, 1.4)
ob_fronttape.hide_viewport = True
ob_fronttape.lineart.crease_threshold = 0.0
ob_frontside.parent = ob_front
ob_frontside.matrix_parent_inverse = Matrix(((-4.371e-08, 1.0, 0.0, 0.0), (-1.0, -4.371e-08, 0.0, 0.0), (0.0, 0.0, 1.0, 0.0), (0.0, 0.0, 0.0, 1.0)))
ob_frontside.location = (0.0, 0.0, 0.0)
ob_frontside.rotation_euler = (1.571, -2.98e-08, -1.571)
ob_frontside.scale = (0.5, 0.5, 1.0)
ob_frontside.lineart.crease_threshold = 0.0
_m = ob_frontside.modifiers.new('Mirror', 'MIRROR')
_m.use_axis = (False, False, True)
ob_centrmulti.parent = ob_empty
ob_centrmulti.location = (0.0, 0.0, 0.0)
ob_centrmulti.empty_image_offset = (0.0, 0.0)
ob_centrmulti.hide_viewport = True
ob_centrmulti.lineart.crease_threshold = 0.0
ob_centraltape.parent = ob_centrmulti
ob_centraltape.matrix_parent_inverse = Matrix(((-4.371e-08, 1.0, 0.0, 0.0), (-1.0, -4.371e-08, 0.0, 0.0), (0.0, 0.0, 1.0, 0.0), (0.0, 0.0, 0.0, 1.0)))
ob_centraltape.location = (0.0, 0.0, 0.0)
ob_centraltape.rotation_euler = (1.571, -4.263e-14, -1.571)
ob_centraltape.scale = (0.5, 0.5, 1.4)
ob_centraltape.hide_viewport = True
ob_centraltape.lineart.crease_threshold = 0.0
ob_centralside.parent = ob_centrmulti
ob_centralside.location = (0.0, 0.0, 0.0)
ob_centralside.rotation_euler = (1.571, 2.747e-14, -3.142)
ob_centralside.scale = (0.5, 0.5, 1.0)
ob_centralside.hide_viewport = True
ob_centralside.lineart.crease_threshold = 0.0
ob_body.parent = ob_empty
ob_body.matrix_parent_inverse = Matrix(((-4.371e-08, 1.0, 0.0, 0.0), (-1.0, -4.371e-08, 0.0, 0.0), (0.0, 0.0, 1.0, 0.0), (0.0, 0.0, 0.0, 1.0)))
ob_body.location = (0.0, 0.0, 0.0)
ob_body.rotation_euler = (1.571, -4.263e-14, -1.571)
ob_body.scale = (0.5, 0.5, 1.0)
ob_body.lineart.crease_threshold = 0.0
ob_arrow.parent = ob_body
ob_arrow.matrix_parent_inverse = Matrix(((3.894e-07, -2.0, 8.527e-14, 0.0), (-8.027e-07, -7.102e-14, 2.0, 0.0), (-1.0, -1.947e-07, -4.013e-07, 0.0), (0.0, 0.0, 0.0, 1.0)))
ob_arrow.location = (0.0, 0.0, 0.0)
ob_arrow.rotation_euler = (1.571, -8.527e-14, -1.571)
ob_arrow.scale = (0.5, 0.5, 1.4)
ob_arrow.lineart.crease_threshold = 0.0

# ---- collection membership
col_collection_1.objects.link(ob_empty)
col_collection_1.objects.link(ob_centronly)
col_collection_1.objects.link(ob_centonlytape)
col_collection_1.objects.link(ob_centronlyside)
col_collection_1.objects.link(ob_back)
col_collection_1.objects.link(ob_backside)
col_collection_1.objects.link(ob_backtape)
col_collection_1.objects.link(ob_front)
col_collection_1.objects.link(ob_fronttape)
col_collection_1.objects.link(ob_frontside)
col_collection_1.objects.link(ob_centrmulti)
col_collection_1.objects.link(ob_centraltape)
col_collection_1.objects.link(ob_centralside)
col_collection_1.objects.link(ob_body)
col_collection_1.objects.link(ob_arrow)

# ---- scene / render settings (as saved in the file)
scene.frame_start = 1; scene.frame_end = 80; scene.frame_set(42)
scene.render.engine = 'CYCLES'
scene.render.resolution_percentage = 50
scene.render.dither_intensity = 0.0
scene.cycles.use_denoising = False
scene.cycles.samples = 128
scene.cycles.sampling_pattern = 'TABULATED_SOBOL'
scene.cycles.use_adaptive_sampling = False
scene.cycles.use_light_tree = False
scene.cycles.blur_glossy = 0.0
scene.cycles.sample_clamp_indirect = 0.0
scene.view_settings.view_transform = 'Standard'
bpy.context.view_layer.update()

# ---- added for rendering (the .blend has no active camera): camera
cam_auto = bpy.data.cameras.new('AutoCamera')
cam_auto.lens = 50.0
cam_auto.sensor_width = 36.0
cam_auto.clip_end = 1000.0
ob_auto_camera = bpy.data.objects.new('AutoCamera', cam_auto)
scene.collection.objects.link(ob_auto_camera)
ob_auto_camera.location = (6.54718, -6.35662, 5.74391)
ob_auto_camera.rotation_euler = (1.09748, -7.21219e-08, 0.694738)
scene.camera = ob_auto_camera
bpy.context.view_layer.update()
